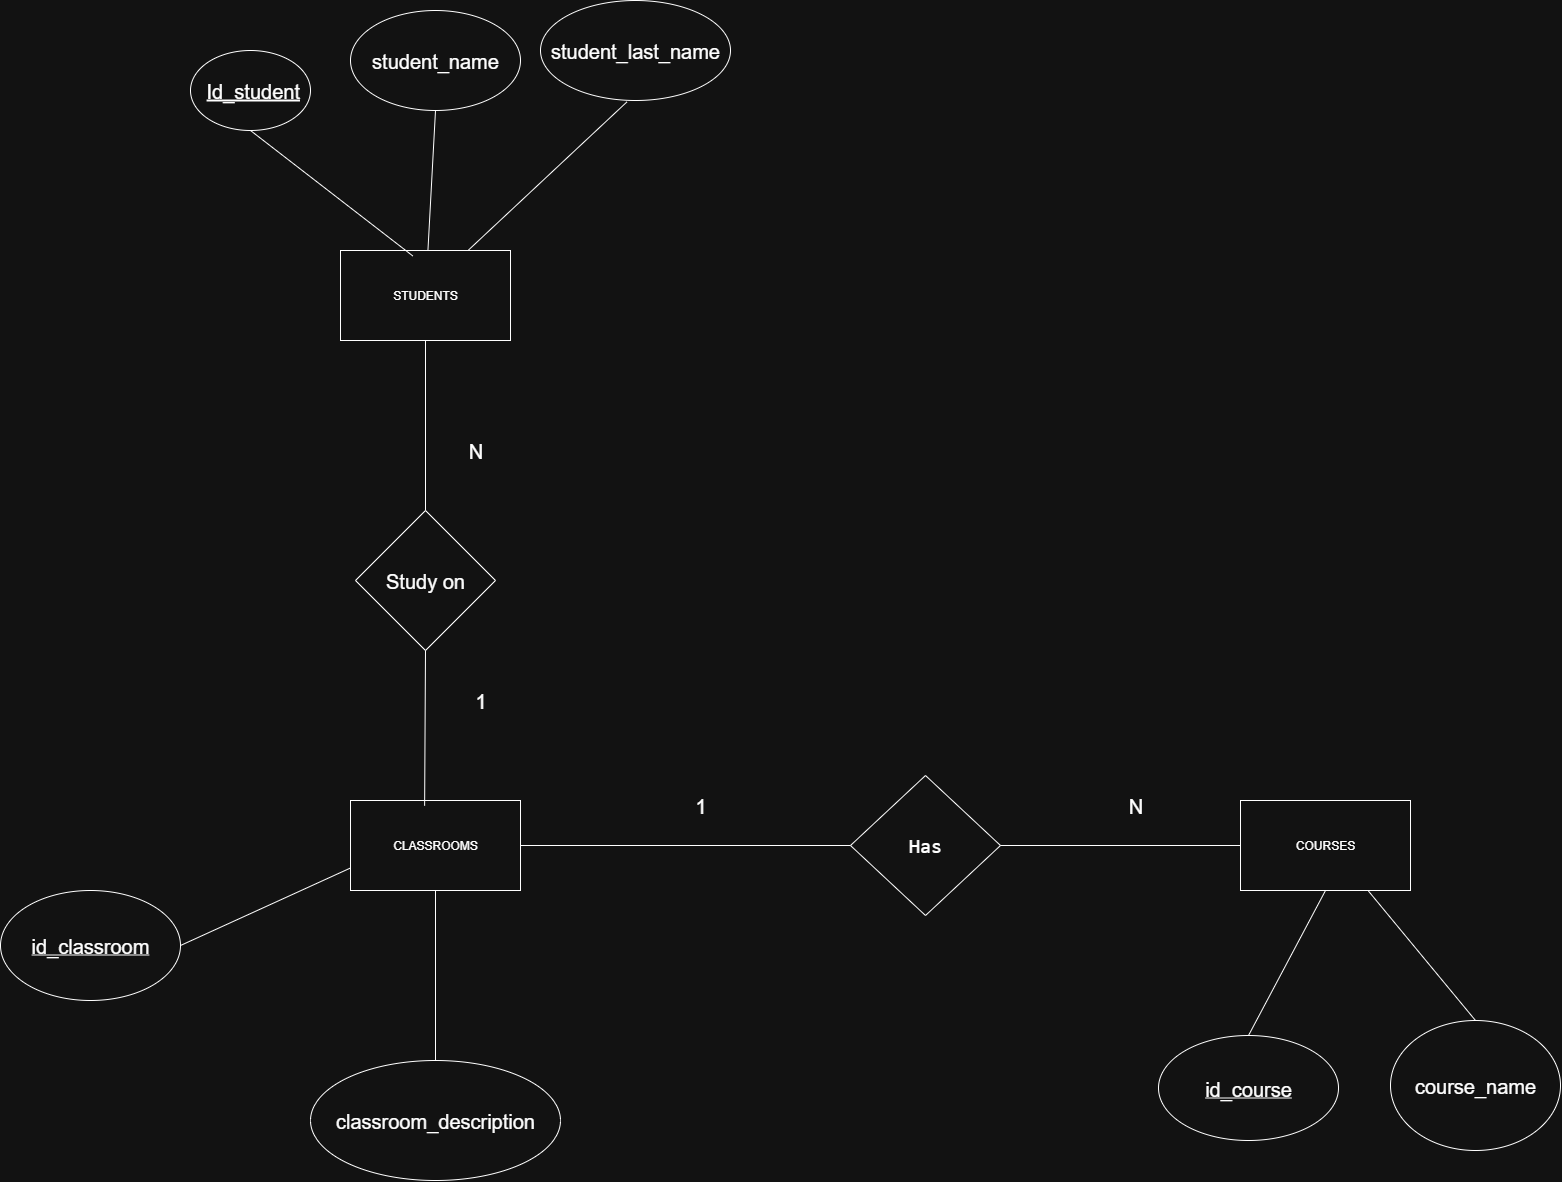

The diagram above was exported from draw.io. Its source (the exported page's mxGraphModel, read from the mxfile embedded in the PNG):
<mxGraphModel dx="2792" dy="2317" grid="1" gridSize="10" guides="1" tooltips="1" connect="1" arrows="1" fold="1" page="1" pageScale="1" pageWidth="827" pageHeight="1169" math="0" shadow="0">
  <root>
    <mxCell id="0" />
    <mxCell id="1" parent="0" />
    <mxCell id="-qx9tym2kXmzNSmqg1xy-1" value="STUDENTS" style="rounded=0;whiteSpace=wrap;html=1;" parent="1" vertex="1">
      <mxGeometry x="-50" y="10" width="170" height="90" as="geometry" />
    </mxCell>
    <mxCell id="-qx9tym2kXmzNSmqg1xy-3" value="COURSES" style="rounded=0;whiteSpace=wrap;html=1;" parent="1" vertex="1">
      <mxGeometry x="850" y="560" width="170" height="90" as="geometry" />
    </mxCell>
    <mxCell id="-qx9tym2kXmzNSmqg1xy-5" value="CLASSROOMS" style="rounded=0;whiteSpace=wrap;html=1;" parent="1" vertex="1">
      <mxGeometry x="-40" y="560" width="170" height="90" as="geometry" />
    </mxCell>
    <mxCell id="-qx9tym2kXmzNSmqg1xy-6" value="Study on" style="rhombus;whiteSpace=wrap;html=1;fontSize=20;" parent="1" vertex="1">
      <mxGeometry x="-35" y="270" width="140" height="140" as="geometry" />
    </mxCell>
    <mxCell id="-qx9tym2kXmzNSmqg1xy-7" value="&lt;br&gt;&lt;pre class=&quot;tw-data-text tw-text-large tw-ta&quot; data-placeholder=&quot;Traducción&quot; id=&quot;tw-target-text&quot; style=&quot;text-align:left&quot; data-ved=&quot;2ahUKEwiynarNmLiPAxXZ9QIHHTikKEAQ3ewLegQIChAU&quot; aria-label=&quot;Texto traducido: They are taught&quot; dir=&quot;ltr&quot;&gt;Has&lt;/pre&gt;&lt;div&gt;&lt;br&gt;&lt;/div&gt;" style="rhombus;whiteSpace=wrap;html=1;fontSize=20;" parent="1" vertex="1">
      <mxGeometry x="460" y="535" width="150" height="140" as="geometry" />
    </mxCell>
    <mxCell id="-qx9tym2kXmzNSmqg1xy-10" value="" style="endArrow=none;html=1;rounded=0;exitX=1;exitY=0.5;exitDx=0;exitDy=0;entryX=0;entryY=0.5;entryDx=0;entryDy=0;" parent="1" source="-qx9tym2kXmzNSmqg1xy-5" target="-qx9tym2kXmzNSmqg1xy-7" edge="1">
      <mxGeometry width="50" height="50" relative="1" as="geometry">
        <mxPoint x="410" y="350" as="sourcePoint" />
        <mxPoint x="460" y="300" as="targetPoint" />
      </mxGeometry>
    </mxCell>
    <mxCell id="-qx9tym2kXmzNSmqg1xy-11" value="" style="endArrow=none;html=1;rounded=0;entryX=0;entryY=0.5;entryDx=0;entryDy=0;exitX=1;exitY=0.5;exitDx=0;exitDy=0;" parent="1" source="-qx9tym2kXmzNSmqg1xy-7" target="-qx9tym2kXmzNSmqg1xy-3" edge="1">
      <mxGeometry width="50" height="50" relative="1" as="geometry">
        <mxPoint x="410" y="350" as="sourcePoint" />
        <mxPoint x="460" y="300" as="targetPoint" />
      </mxGeometry>
    </mxCell>
    <mxCell id="-qx9tym2kXmzNSmqg1xy-12" value="N" style="text;html=1;align=center;verticalAlign=middle;resizable=0;points=[];autosize=1;strokeColor=none;fillColor=none;fontSize=20;" parent="1" vertex="1">
      <mxGeometry x="725" y="545" width="40" height="40" as="geometry" />
    </mxCell>
    <mxCell id="-qx9tym2kXmzNSmqg1xy-13" value="&lt;font style=&quot;font-size: 20px;&quot;&gt;1&lt;/font&gt;" style="text;html=1;align=center;verticalAlign=middle;resizable=0;points=[];autosize=1;strokeColor=none;fillColor=none;" parent="1" vertex="1">
      <mxGeometry x="295" y="545" width="30" height="40" as="geometry" />
    </mxCell>
    <mxCell id="-qx9tym2kXmzNSmqg1xy-15" value="" style="endArrow=none;html=1;rounded=0;entryX=0.5;entryY=1;entryDx=0;entryDy=0;exitX=0.5;exitY=0;exitDx=0;exitDy=0;" parent="1" source="-qx9tym2kXmzNSmqg1xy-6" target="-qx9tym2kXmzNSmqg1xy-1" edge="1">
      <mxGeometry width="50" height="50" relative="1" as="geometry">
        <mxPoint x="350" y="380" as="sourcePoint" />
        <mxPoint x="400" y="330" as="targetPoint" />
      </mxGeometry>
    </mxCell>
    <mxCell id="-qx9tym2kXmzNSmqg1xy-16" value="" style="endArrow=none;html=1;rounded=0;entryX=0.5;entryY=1;entryDx=0;entryDy=0;exitX=0.436;exitY=0.059;exitDx=0;exitDy=0;exitPerimeter=0;" parent="1" source="-qx9tym2kXmzNSmqg1xy-5" target="-qx9tym2kXmzNSmqg1xy-6" edge="1">
      <mxGeometry width="50" height="50" relative="1" as="geometry">
        <mxPoint x="350" y="380" as="sourcePoint" />
        <mxPoint x="400" y="330" as="targetPoint" />
      </mxGeometry>
    </mxCell>
    <mxCell id="-qx9tym2kXmzNSmqg1xy-17" value="&lt;font style=&quot;font-size: 20px;&quot;&gt;&amp;nbsp;&lt;u&gt;Id_student&lt;/u&gt;&lt;/font&gt;" style="ellipse;whiteSpace=wrap;html=1;" parent="1" vertex="1">
      <mxGeometry x="-200" y="-190" width="120" height="80" as="geometry" />
    </mxCell>
    <mxCell id="-qx9tym2kXmzNSmqg1xy-19" value="&lt;font style=&quot;font-size: 20px;&quot;&gt;student_name&lt;/font&gt;" style="ellipse;whiteSpace=wrap;html=1;" parent="1" vertex="1">
      <mxGeometry x="-40" y="-230" width="170" height="100" as="geometry" />
    </mxCell>
    <mxCell id="-qx9tym2kXmzNSmqg1xy-22" value="" style="endArrow=none;html=1;rounded=0;entryX=0.5;entryY=1;entryDx=0;entryDy=0;exitX=0.425;exitY=0.06;exitDx=0;exitDy=0;exitPerimeter=0;" parent="1" source="-qx9tym2kXmzNSmqg1xy-1" target="-qx9tym2kXmzNSmqg1xy-17" edge="1">
      <mxGeometry width="50" height="50" relative="1" as="geometry">
        <mxPoint x="390" y="-230" as="sourcePoint" />
        <mxPoint x="440" y="-280" as="targetPoint" />
      </mxGeometry>
    </mxCell>
    <mxCell id="-qx9tym2kXmzNSmqg1xy-23" value="" style="endArrow=none;html=1;rounded=0;entryX=0.5;entryY=1;entryDx=0;entryDy=0;" parent="1" source="-qx9tym2kXmzNSmqg1xy-1" target="-qx9tym2kXmzNSmqg1xy-19" edge="1">
      <mxGeometry width="50" height="50" relative="1" as="geometry">
        <mxPoint x="390" y="-230" as="sourcePoint" />
        <mxPoint x="440" y="-280" as="targetPoint" />
      </mxGeometry>
    </mxCell>
    <mxCell id="-qx9tym2kXmzNSmqg1xy-25" value="&lt;u&gt;&lt;font style=&quot;font-size: 20px;&quot;&gt;id_classroom&lt;/font&gt;&lt;/u&gt;" style="ellipse;whiteSpace=wrap;html=1;" parent="1" vertex="1">
      <mxGeometry x="-390" y="650" width="180" height="110" as="geometry" />
    </mxCell>
    <mxCell id="-qx9tym2kXmzNSmqg1xy-26" value="&lt;font style=&quot;font-size: 20px;&quot;&gt;classroom_description&lt;/font&gt;" style="ellipse;whiteSpace=wrap;html=1;" parent="1" vertex="1">
      <mxGeometry x="-80" y="820" width="250" height="120" as="geometry" />
    </mxCell>
    <mxCell id="-qx9tym2kXmzNSmqg1xy-28" value="&lt;u&gt;&lt;font style=&quot;font-size: 20px;&quot;&gt;id_course&lt;/font&gt;&lt;/u&gt;" style="ellipse;whiteSpace=wrap;html=1;" parent="1" vertex="1">
      <mxGeometry x="768" y="795" width="180" height="105" as="geometry" />
    </mxCell>
    <mxCell id="-qx9tym2kXmzNSmqg1xy-29" value="&lt;font style=&quot;font-size: 20px;&quot;&gt;course_name&lt;/font&gt;" style="ellipse;whiteSpace=wrap;html=1;" parent="1" vertex="1">
      <mxGeometry x="1000" y="780" width="170" height="130" as="geometry" />
    </mxCell>
    <mxCell id="-qx9tym2kXmzNSmqg1xy-46" value="" style="endArrow=none;html=1;rounded=0;entryX=0;entryY=0.75;entryDx=0;entryDy=0;exitX=1;exitY=0.5;exitDx=0;exitDy=0;" parent="1" source="-qx9tym2kXmzNSmqg1xy-25" target="-qx9tym2kXmzNSmqg1xy-5" edge="1">
      <mxGeometry width="50" height="50" relative="1" as="geometry">
        <mxPoint x="-138" y="405" as="sourcePoint" />
        <mxPoint x="-270" y="200" as="targetPoint" />
      </mxGeometry>
    </mxCell>
    <mxCell id="-qx9tym2kXmzNSmqg1xy-48" value="" style="endArrow=none;html=1;rounded=0;entryX=0.5;entryY=1;entryDx=0;entryDy=0;exitX=0.5;exitY=0;exitDx=0;exitDy=0;" parent="1" source="-qx9tym2kXmzNSmqg1xy-26" target="-qx9tym2kXmzNSmqg1xy-5" edge="1">
      <mxGeometry width="50" height="50" relative="1" as="geometry">
        <mxPoint x="80" y="850" as="sourcePoint" />
        <mxPoint x="71" y="675" as="targetPoint" />
      </mxGeometry>
    </mxCell>
    <mxCell id="-qx9tym2kXmzNSmqg1xy-51" value="" style="endArrow=none;html=1;rounded=0;entryX=0.5;entryY=1;entryDx=0;entryDy=0;exitX=0.5;exitY=0;exitDx=0;exitDy=0;" parent="1" source="-qx9tym2kXmzNSmqg1xy-28" target="-qx9tym2kXmzNSmqg1xy-3" edge="1">
      <mxGeometry width="50" height="50" relative="1" as="geometry">
        <mxPoint x="875.9213649952212" y="859.99526864323" as="sourcePoint" />
        <mxPoint x="910" y="629.8" as="targetPoint" />
      </mxGeometry>
    </mxCell>
    <mxCell id="-qx9tym2kXmzNSmqg1xy-52" value="" style="endArrow=none;html=1;rounded=0;entryX=0.75;entryY=1;entryDx=0;entryDy=0;exitX=0.5;exitY=0;exitDx=0;exitDy=0;" parent="1" source="-qx9tym2kXmzNSmqg1xy-29" target="-qx9tym2kXmzNSmqg1xy-3" edge="1">
      <mxGeometry width="50" height="50" relative="1" as="geometry">
        <mxPoint x="920" y="970" as="sourcePoint" />
        <mxPoint x="1005" y="750" as="targetPoint" />
      </mxGeometry>
    </mxCell>
    <mxCell id="vB51pa9cSpUKUj6NNVOT-3" value="N" style="text;html=1;align=center;verticalAlign=middle;resizable=0;points=[];autosize=1;strokeColor=none;fillColor=none;fontSize=20;" parent="1" vertex="1">
      <mxGeometry x="65" y="190" width="40" height="40" as="geometry" />
    </mxCell>
    <mxCell id="vB51pa9cSpUKUj6NNVOT-4" value="1" style="text;html=1;align=center;verticalAlign=middle;resizable=0;points=[];autosize=1;strokeColor=none;fillColor=none;fontSize=20;" parent="1" vertex="1">
      <mxGeometry x="75" y="440" width="30" height="40" as="geometry" />
    </mxCell>
    <mxCell id="vB51pa9cSpUKUj6NNVOT-10" value="&lt;font style=&quot;font-size: 20px;&quot;&gt;student_last_name&lt;/font&gt;" style="ellipse;whiteSpace=wrap;html=1;" parent="1" vertex="1">
      <mxGeometry x="150" y="-240" width="190" height="100" as="geometry" />
    </mxCell>
    <mxCell id="vB51pa9cSpUKUj6NNVOT-11" value="" style="endArrow=none;html=1;rounded=0;entryX=0.455;entryY=1.014;entryDx=0;entryDy=0;entryPerimeter=0;exitX=0.75;exitY=0;exitDx=0;exitDy=0;" parent="1" source="-qx9tym2kXmzNSmqg1xy-1" target="vB51pa9cSpUKUj6NNVOT-10" edge="1">
      <mxGeometry width="50" height="50" relative="1" as="geometry">
        <mxPoint x="150" y="30" as="sourcePoint" />
        <mxPoint x="158" y="-110" as="targetPoint" />
      </mxGeometry>
    </mxCell>
  </root>
</mxGraphModel>